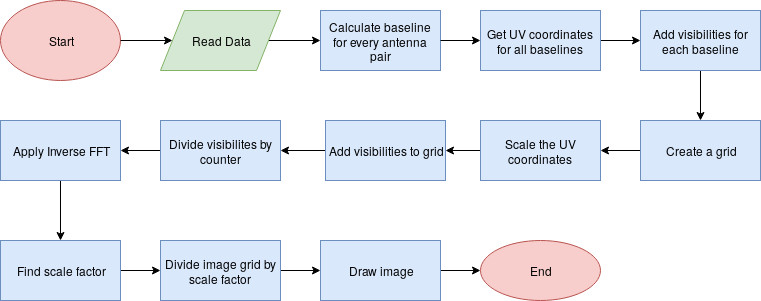

The diagram above was exported from draw.io. Its source (the exported page's mxGraphModel, read from the mxfile embedded in the PNG):
<mxGraphModel dx="803" dy="427" grid="1" gridSize="10" guides="1" tooltips="1" connect="1" arrows="1" fold="1" page="1" pageScale="1" pageWidth="850" pageHeight="1100" math="0" shadow="0">
  <root>
    <mxCell id="0" />
    <mxCell id="1" parent="0" />
    <mxCell id="pZ2veC7qzmJk2FVcTSjt-9" value="Start" style="ellipse;whiteSpace=wrap;html=1;fillColor=#f8cecc;strokeColor=#b85450;" vertex="1" parent="1">
      <mxGeometry x="40" y="40" width="120" height="80" as="geometry" />
    </mxCell>
    <mxCell id="pZ2veC7qzmJk2FVcTSjt-11" value="" style="endArrow=classic;html=1;exitX=1;exitY=0.5;exitDx=0;exitDy=0;entryX=0;entryY=0.5;entryDx=0;entryDy=0;" edge="1" parent="1" source="pZ2veC7qzmJk2FVcTSjt-9" target="pZ2veC7qzmJk2FVcTSjt-16">
      <mxGeometry width="50" height="50" relative="1" as="geometry">
        <mxPoint x="160" y="105" as="sourcePoint" />
        <mxPoint x="212" y="80" as="targetPoint" />
      </mxGeometry>
    </mxCell>
    <mxCell id="pZ2veC7qzmJk2FVcTSjt-12" value="Calculate baseline for every antenna pair" style="rounded=0;whiteSpace=wrap;html=1;fillColor=#dae8fc;strokeColor=#6c8ebf;" vertex="1" parent="1">
      <mxGeometry x="360" y="50" width="120" height="60" as="geometry" />
    </mxCell>
    <mxCell id="pZ2veC7qzmJk2FVcTSjt-13" value="" style="endArrow=classic;html=1;exitX=1;exitY=0.5;exitDx=0;exitDy=0;entryX=0;entryY=0.5;entryDx=0;entryDy=0;" edge="1" parent="1" source="pZ2veC7qzmJk2FVcTSjt-16" target="pZ2veC7qzmJk2FVcTSjt-12">
      <mxGeometry width="50" height="50" relative="1" as="geometry">
        <mxPoint x="308" y="80" as="sourcePoint" />
        <mxPoint x="370" y="160" as="targetPoint" />
      </mxGeometry>
    </mxCell>
    <mxCell id="pZ2veC7qzmJk2FVcTSjt-23" value="" style="edgeStyle=orthogonalEdgeStyle;rounded=0;orthogonalLoop=1;jettySize=auto;html=1;" edge="1" parent="1" source="pZ2veC7qzmJk2FVcTSjt-14" target="pZ2veC7qzmJk2FVcTSjt-22">
      <mxGeometry relative="1" as="geometry" />
    </mxCell>
    <mxCell id="pZ2veC7qzmJk2FVcTSjt-14" value="Get UV coordinates for all baselines" style="rounded=0;whiteSpace=wrap;html=1;fillColor=#dae8fc;strokeColor=#6c8ebf;" vertex="1" parent="1">
      <mxGeometry x="520" y="50" width="120" height="60" as="geometry" />
    </mxCell>
    <mxCell id="pZ2veC7qzmJk2FVcTSjt-25" value="" style="edgeStyle=orthogonalEdgeStyle;rounded=0;orthogonalLoop=1;jettySize=auto;html=1;" edge="1" parent="1" source="pZ2veC7qzmJk2FVcTSjt-22" target="pZ2veC7qzmJk2FVcTSjt-24">
      <mxGeometry relative="1" as="geometry" />
    </mxCell>
    <mxCell id="pZ2veC7qzmJk2FVcTSjt-22" value="Add visibilities for each baseline" style="rounded=0;whiteSpace=wrap;html=1;fillColor=#dae8fc;strokeColor=#6c8ebf;" vertex="1" parent="1">
      <mxGeometry x="680" y="50" width="120" height="60" as="geometry" />
    </mxCell>
    <mxCell id="pZ2veC7qzmJk2FVcTSjt-27" value="" style="edgeStyle=orthogonalEdgeStyle;rounded=0;orthogonalLoop=1;jettySize=auto;html=1;" edge="1" parent="1" source="pZ2veC7qzmJk2FVcTSjt-24" target="pZ2veC7qzmJk2FVcTSjt-26">
      <mxGeometry relative="1" as="geometry" />
    </mxCell>
    <mxCell id="pZ2veC7qzmJk2FVcTSjt-24" value="Create a grid " style="rounded=0;whiteSpace=wrap;html=1;fillColor=#dae8fc;strokeColor=#6c8ebf;" vertex="1" parent="1">
      <mxGeometry x="680" y="160" width="120" height="60" as="geometry" />
    </mxCell>
    <mxCell id="pZ2veC7qzmJk2FVcTSjt-29" value="" style="edgeStyle=orthogonalEdgeStyle;rounded=0;orthogonalLoop=1;jettySize=auto;html=1;" edge="1" parent="1" source="pZ2veC7qzmJk2FVcTSjt-26" target="pZ2veC7qzmJk2FVcTSjt-28">
      <mxGeometry relative="1" as="geometry" />
    </mxCell>
    <mxCell id="pZ2veC7qzmJk2FVcTSjt-26" value="Scale the UV coordinates" style="rounded=0;whiteSpace=wrap;html=1;fillColor=#dae8fc;strokeColor=#6c8ebf;" vertex="1" parent="1">
      <mxGeometry x="520" y="160" width="120" height="60" as="geometry" />
    </mxCell>
    <mxCell id="pZ2veC7qzmJk2FVcTSjt-31" value="" style="edgeStyle=orthogonalEdgeStyle;rounded=0;orthogonalLoop=1;jettySize=auto;html=1;" edge="1" parent="1" source="pZ2veC7qzmJk2FVcTSjt-28" target="pZ2veC7qzmJk2FVcTSjt-30">
      <mxGeometry relative="1" as="geometry" />
    </mxCell>
    <mxCell id="pZ2veC7qzmJk2FVcTSjt-28" value="Add visibilities to grid" style="rounded=0;whiteSpace=wrap;html=1;fillColor=#dae8fc;strokeColor=#6c8ebf;" vertex="1" parent="1">
      <mxGeometry x="365" y="160" width="120" height="60" as="geometry" />
    </mxCell>
    <mxCell id="pZ2veC7qzmJk2FVcTSjt-33" value="" style="edgeStyle=orthogonalEdgeStyle;rounded=0;orthogonalLoop=1;jettySize=auto;html=1;" edge="1" parent="1" source="pZ2veC7qzmJk2FVcTSjt-30" target="pZ2veC7qzmJk2FVcTSjt-32">
      <mxGeometry relative="1" as="geometry" />
    </mxCell>
    <mxCell id="pZ2veC7qzmJk2FVcTSjt-30" value="Divide visibilites by counter" style="rounded=0;whiteSpace=wrap;html=1;fillColor=#dae8fc;strokeColor=#6c8ebf;" vertex="1" parent="1">
      <mxGeometry x="200" y="160" width="120" height="60" as="geometry" />
    </mxCell>
    <mxCell id="pZ2veC7qzmJk2FVcTSjt-35" value="" style="edgeStyle=orthogonalEdgeStyle;rounded=0;orthogonalLoop=1;jettySize=auto;html=1;" edge="1" parent="1" source="pZ2veC7qzmJk2FVcTSjt-32" target="pZ2veC7qzmJk2FVcTSjt-34">
      <mxGeometry relative="1" as="geometry" />
    </mxCell>
    <mxCell id="pZ2veC7qzmJk2FVcTSjt-32" value="Apply Inverse FFT" style="rounded=0;whiteSpace=wrap;html=1;fillColor=#dae8fc;strokeColor=#6c8ebf;" vertex="1" parent="1">
      <mxGeometry x="40" y="160" width="120" height="60" as="geometry" />
    </mxCell>
    <mxCell id="pZ2veC7qzmJk2FVcTSjt-37" value="" style="edgeStyle=orthogonalEdgeStyle;rounded=0;orthogonalLoop=1;jettySize=auto;html=1;" edge="1" parent="1" source="pZ2veC7qzmJk2FVcTSjt-34" target="pZ2veC7qzmJk2FVcTSjt-36">
      <mxGeometry relative="1" as="geometry" />
    </mxCell>
    <mxCell id="pZ2veC7qzmJk2FVcTSjt-34" value="Find scale factor" style="rounded=0;whiteSpace=wrap;html=1;fillColor=#dae8fc;strokeColor=#6c8ebf;" vertex="1" parent="1">
      <mxGeometry x="40" y="280" width="120" height="60" as="geometry" />
    </mxCell>
    <mxCell id="pZ2veC7qzmJk2FVcTSjt-39" value="" style="edgeStyle=orthogonalEdgeStyle;rounded=0;orthogonalLoop=1;jettySize=auto;html=1;" edge="1" parent="1" source="pZ2veC7qzmJk2FVcTSjt-36" target="pZ2veC7qzmJk2FVcTSjt-38">
      <mxGeometry relative="1" as="geometry" />
    </mxCell>
    <mxCell id="pZ2veC7qzmJk2FVcTSjt-36" value="Divide image grid by scale factor" style="rounded=0;whiteSpace=wrap;html=1;fillColor=#dae8fc;strokeColor=#6c8ebf;" vertex="1" parent="1">
      <mxGeometry x="200" y="280" width="120" height="60" as="geometry" />
    </mxCell>
    <mxCell id="pZ2veC7qzmJk2FVcTSjt-41" value="" style="edgeStyle=orthogonalEdgeStyle;rounded=0;orthogonalLoop=1;jettySize=auto;html=1;" edge="1" parent="1" source="pZ2veC7qzmJk2FVcTSjt-38" target="pZ2veC7qzmJk2FVcTSjt-40">
      <mxGeometry relative="1" as="geometry" />
    </mxCell>
    <mxCell id="pZ2veC7qzmJk2FVcTSjt-38" value="Draw image" style="rounded=0;whiteSpace=wrap;html=1;fillColor=#dae8fc;strokeColor=#6c8ebf;" vertex="1" parent="1">
      <mxGeometry x="360" y="280" width="120" height="60" as="geometry" />
    </mxCell>
    <mxCell id="pZ2veC7qzmJk2FVcTSjt-15" value="" style="endArrow=classic;html=1;exitX=1;exitY=0.5;exitDx=0;exitDy=0;entryX=0;entryY=0.5;entryDx=0;entryDy=0;" edge="1" parent="1" source="pZ2veC7qzmJk2FVcTSjt-12" target="pZ2veC7qzmJk2FVcTSjt-14">
      <mxGeometry width="50" height="50" relative="1" as="geometry">
        <mxPoint x="510" y="170" as="sourcePoint" />
        <mxPoint x="560" y="120" as="targetPoint" />
      </mxGeometry>
    </mxCell>
    <mxCell id="pZ2veC7qzmJk2FVcTSjt-16" value="Read Data" style="shape=parallelogram;perimeter=parallelogramPerimeter;whiteSpace=wrap;html=1;fillColor=#d5e8d4;strokeColor=#82b366;" vertex="1" parent="1">
      <mxGeometry x="200" y="50" width="120" height="60" as="geometry" />
    </mxCell>
    <mxCell id="pZ2veC7qzmJk2FVcTSjt-40" value="End" style="ellipse;whiteSpace=wrap;html=1;fillColor=#f8cecc;strokeColor=#b85450;" vertex="1" parent="1">
      <mxGeometry x="520" y="280" width="120" height="60" as="geometry" />
    </mxCell>
  </root>
</mxGraphModel>